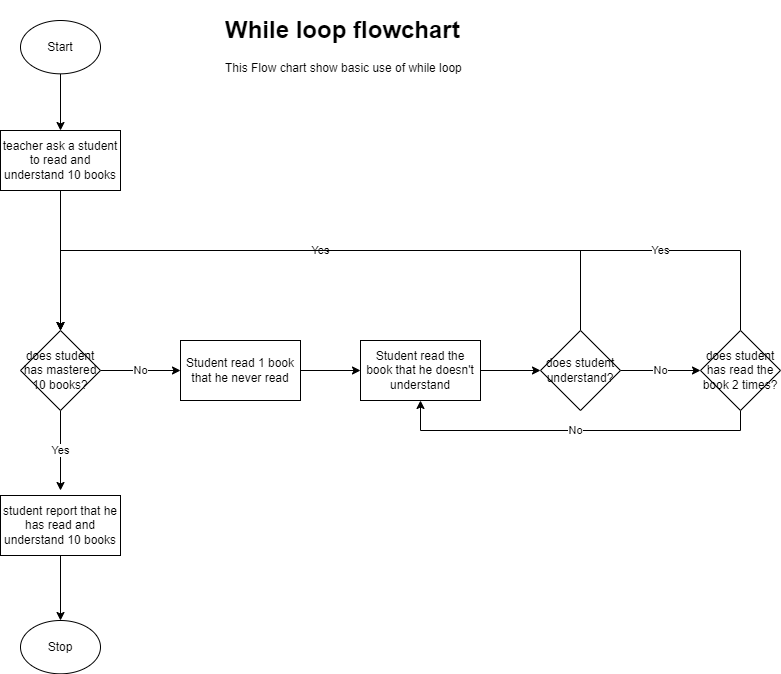

The diagram above was exported from draw.io. Its source (the exported page's mxGraphModel, read from the mxfile embedded in the PNG):
<mxGraphModel dx="899" dy="400" grid="1" gridSize="10" guides="1" tooltips="1" connect="1" arrows="1" fold="1" page="1" pageScale="1" pageWidth="827" pageHeight="1169" math="0" shadow="0">
  <root>
    <mxCell id="WIyWlLk6GJQsqaUBKTNV-0" />
    <mxCell id="WIyWlLk6GJQsqaUBKTNV-1" parent="WIyWlLk6GJQsqaUBKTNV-0" />
    <mxCell id="_4K6LDve31BKtZzTyShF-6" value="" style="edgeStyle=orthogonalEdgeStyle;rounded=0;orthogonalLoop=1;jettySize=auto;html=1;" parent="WIyWlLk6GJQsqaUBKTNV-1" source="_4K6LDve31BKtZzTyShF-0" target="_4K6LDve31BKtZzTyShF-1" edge="1">
      <mxGeometry relative="1" as="geometry" />
    </mxCell>
    <mxCell id="_4K6LDve31BKtZzTyShF-0" value="Start" style="ellipse;whiteSpace=wrap;html=1;" parent="WIyWlLk6GJQsqaUBKTNV-1" vertex="1">
      <mxGeometry x="40" y="50" width="80" height="53.33" as="geometry" />
    </mxCell>
    <mxCell id="_4K6LDve31BKtZzTyShF-7" style="edgeStyle=none;rounded=0;orthogonalLoop=1;jettySize=auto;html=1;exitX=0.5;exitY=1;exitDx=0;exitDy=0;entryX=0.5;entryY=0;entryDx=0;entryDy=0;" parent="WIyWlLk6GJQsqaUBKTNV-1" source="_4K6LDve31BKtZzTyShF-1" target="_4K6LDve31BKtZzTyShF-2" edge="1">
      <mxGeometry relative="1" as="geometry" />
    </mxCell>
    <mxCell id="_4K6LDve31BKtZzTyShF-1" value="teacher ask a student to read and understand 10 books" style="rounded=0;whiteSpace=wrap;html=1;" parent="WIyWlLk6GJQsqaUBKTNV-1" vertex="1">
      <mxGeometry x="20" y="160" width="120" height="60" as="geometry" />
    </mxCell>
    <mxCell id="_4K6LDve31BKtZzTyShF-5" value="No" style="edgeStyle=orthogonalEdgeStyle;rounded=0;orthogonalLoop=1;jettySize=auto;html=1;" parent="WIyWlLk6GJQsqaUBKTNV-1" source="_4K6LDve31BKtZzTyShF-2" target="_4K6LDve31BKtZzTyShF-3" edge="1">
      <mxGeometry relative="1" as="geometry" />
    </mxCell>
    <mxCell id="_4K6LDve31BKtZzTyShF-8" value="Yes" style="edgeStyle=none;rounded=0;orthogonalLoop=1;jettySize=auto;html=1;" parent="WIyWlLk6GJQsqaUBKTNV-1" source="_4K6LDve31BKtZzTyShF-2" edge="1">
      <mxGeometry relative="1" as="geometry">
        <mxPoint x="80" y="520" as="targetPoint" />
      </mxGeometry>
    </mxCell>
    <mxCell id="_4K6LDve31BKtZzTyShF-2" value="does student has mastered 10 books?" style="rhombus;whiteSpace=wrap;html=1;" parent="WIyWlLk6GJQsqaUBKTNV-1" vertex="1">
      <mxGeometry x="40" y="360" width="80" height="80" as="geometry" />
    </mxCell>
    <mxCell id="_4K6LDve31BKtZzTyShF-25" value="" style="edgeStyle=orthogonalEdgeStyle;rounded=0;orthogonalLoop=1;jettySize=auto;html=1;" parent="WIyWlLk6GJQsqaUBKTNV-1" source="_4K6LDve31BKtZzTyShF-3" target="_4K6LDve31BKtZzTyShF-24" edge="1">
      <mxGeometry relative="1" as="geometry" />
    </mxCell>
    <mxCell id="_4K6LDve31BKtZzTyShF-3" value="Student read 1 book that he never read" style="rounded=0;whiteSpace=wrap;html=1;" parent="WIyWlLk6GJQsqaUBKTNV-1" vertex="1">
      <mxGeometry x="200" y="370" width="120" height="60" as="geometry" />
    </mxCell>
    <mxCell id="_4K6LDve31BKtZzTyShF-17" value="" style="edgeStyle=orthogonalEdgeStyle;rounded=0;orthogonalLoop=1;jettySize=auto;html=1;" parent="WIyWlLk6GJQsqaUBKTNV-1" source="_4K6LDve31BKtZzTyShF-4" target="_4K6LDve31BKtZzTyShF-16" edge="1">
      <mxGeometry relative="1" as="geometry" />
    </mxCell>
    <mxCell id="_4K6LDve31BKtZzTyShF-4" value="student report that he has read and understand 10 books" style="rounded=0;whiteSpace=wrap;html=1;" parent="WIyWlLk6GJQsqaUBKTNV-1" vertex="1">
      <mxGeometry x="20" y="525" width="120" height="60" as="geometry" />
    </mxCell>
    <mxCell id="_4K6LDve31BKtZzTyShF-12" value="Yes" style="edgeStyle=orthogonalEdgeStyle;rounded=0;orthogonalLoop=1;jettySize=auto;html=1;exitX=0.5;exitY=0;exitDx=0;exitDy=0;entryX=0.5;entryY=0;entryDx=0;entryDy=0;" parent="WIyWlLk6GJQsqaUBKTNV-1" source="_4K6LDve31BKtZzTyShF-9" target="_4K6LDve31BKtZzTyShF-2" edge="1">
      <mxGeometry relative="1" as="geometry">
        <Array as="points">
          <mxPoint x="600" y="280" />
          <mxPoint x="80" y="280" />
        </Array>
      </mxGeometry>
    </mxCell>
    <mxCell id="_4K6LDve31BKtZzTyShF-19" value="No" style="edgeStyle=orthogonalEdgeStyle;rounded=0;orthogonalLoop=1;jettySize=auto;html=1;" parent="WIyWlLk6GJQsqaUBKTNV-1" source="_4K6LDve31BKtZzTyShF-9" target="_4K6LDve31BKtZzTyShF-18" edge="1">
      <mxGeometry relative="1" as="geometry" />
    </mxCell>
    <mxCell id="_4K6LDve31BKtZzTyShF-9" value="does student understand?" style="rhombus;whiteSpace=wrap;html=1;" parent="WIyWlLk6GJQsqaUBKTNV-1" vertex="1">
      <mxGeometry x="560" y="360" width="80" height="80" as="geometry" />
    </mxCell>
    <mxCell id="_4K6LDve31BKtZzTyShF-14" value="&lt;h1&gt;While loop flowchart&lt;br&gt;&lt;/h1&gt;&lt;p&gt;This Flow chart show basic use of while loop&lt;br&gt;&lt;/p&gt;" style="text;html=1;strokeColor=none;fillColor=none;spacing=5;spacingTop=-20;whiteSpace=wrap;overflow=hidden;rounded=0;" parent="WIyWlLk6GJQsqaUBKTNV-1" vertex="1">
      <mxGeometry x="240" y="40" width="480" height="120" as="geometry" />
    </mxCell>
    <mxCell id="_4K6LDve31BKtZzTyShF-16" value="Stop" style="ellipse;whiteSpace=wrap;html=1;" parent="WIyWlLk6GJQsqaUBKTNV-1" vertex="1">
      <mxGeometry x="40" y="650" width="80" height="53.33" as="geometry" />
    </mxCell>
    <mxCell id="_4K6LDve31BKtZzTyShF-20" value="Yes" style="edgeStyle=orthogonalEdgeStyle;rounded=0;orthogonalLoop=1;jettySize=auto;html=1;exitX=0.5;exitY=0;exitDx=0;exitDy=0;entryX=0.5;entryY=0;entryDx=0;entryDy=0;" parent="WIyWlLk6GJQsqaUBKTNV-1" source="_4K6LDve31BKtZzTyShF-18" target="_4K6LDve31BKtZzTyShF-2" edge="1">
      <mxGeometry x="-0.619" relative="1" as="geometry">
        <Array as="points">
          <mxPoint x="760" y="280" />
          <mxPoint x="80" y="280" />
        </Array>
        <mxPoint as="offset" />
      </mxGeometry>
    </mxCell>
    <mxCell id="_4K6LDve31BKtZzTyShF-23" value="No" style="edgeStyle=orthogonalEdgeStyle;rounded=0;orthogonalLoop=1;jettySize=auto;html=1;exitX=0.5;exitY=1;exitDx=0;exitDy=0;entryX=0.5;entryY=1;entryDx=0;entryDy=0;" parent="WIyWlLk6GJQsqaUBKTNV-1" source="_4K6LDve31BKtZzTyShF-18" target="_4K6LDve31BKtZzTyShF-24" edge="1">
      <mxGeometry relative="1" as="geometry" />
    </mxCell>
    <mxCell id="_4K6LDve31BKtZzTyShF-18" value="does student has read the book 2 times?" style="rhombus;whiteSpace=wrap;html=1;" parent="WIyWlLk6GJQsqaUBKTNV-1" vertex="1">
      <mxGeometry x="720" y="360" width="80" height="80" as="geometry" />
    </mxCell>
    <mxCell id="_4K6LDve31BKtZzTyShF-26" value="" style="edgeStyle=orthogonalEdgeStyle;rounded=0;orthogonalLoop=1;jettySize=auto;html=1;" parent="WIyWlLk6GJQsqaUBKTNV-1" source="_4K6LDve31BKtZzTyShF-24" target="_4K6LDve31BKtZzTyShF-9" edge="1">
      <mxGeometry relative="1" as="geometry" />
    </mxCell>
    <mxCell id="_4K6LDve31BKtZzTyShF-24" value="Student read the book that he doesn't understand" style="rounded=0;whiteSpace=wrap;html=1;" parent="WIyWlLk6GJQsqaUBKTNV-1" vertex="1">
      <mxGeometry x="380" y="370" width="120" height="60" as="geometry" />
    </mxCell>
  </root>
</mxGraphModel>